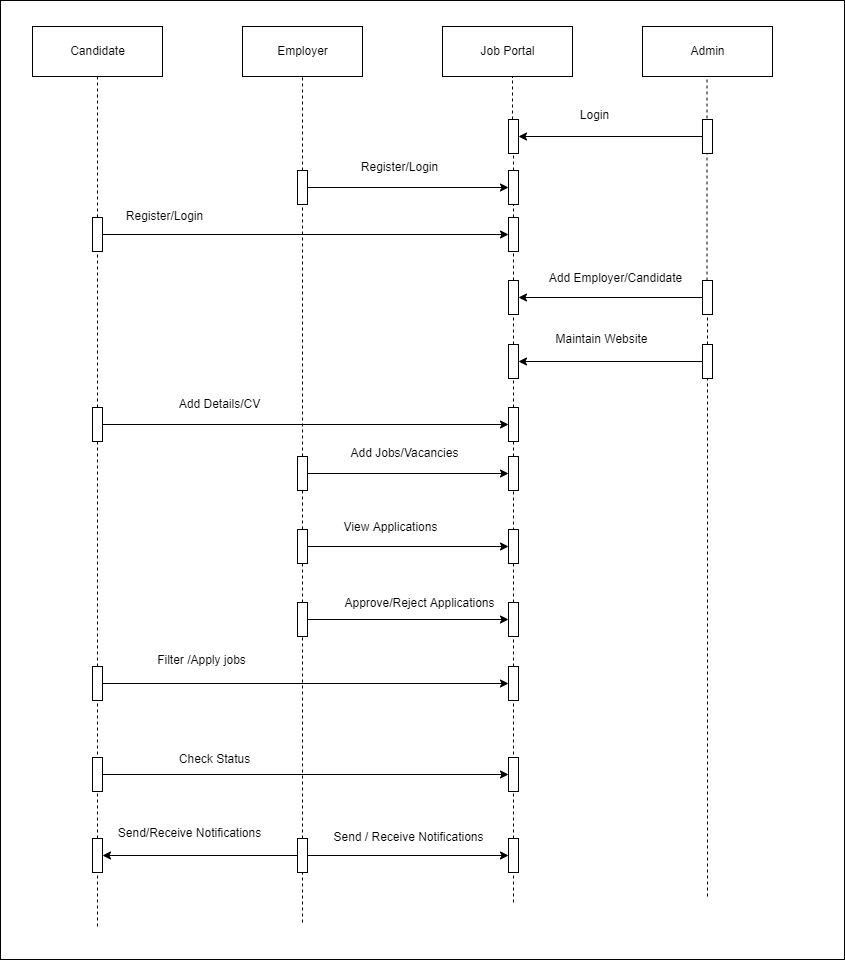

The diagram above was exported from draw.io. Its source (the exported page's mxGraphModel, read from the mxfile embedded in the PNG):
<mxGraphModel dx="1259" dy="492" grid="0" gridSize="10" guides="1" tooltips="1" connect="1" arrows="1" fold="1" page="0" pageScale="1" pageWidth="850" pageHeight="1100" math="0" shadow="0">
  <root>
    <mxCell id="0" />
    <mxCell id="1" parent="0" />
    <mxCell id="GK-JiunKsa75prIQe-Bt-115" value="" style="rounded=0;whiteSpace=wrap;html=1;fillColor=default;" vertex="1" parent="1">
      <mxGeometry x="48" y="84" width="844" height="959" as="geometry" />
    </mxCell>
    <mxCell id="GK-JiunKsa75prIQe-Bt-9" value="Candidate" style="html=1;" vertex="1" parent="1">
      <mxGeometry x="80" y="110" width="130" height="50" as="geometry" />
    </mxCell>
    <mxCell id="GK-JiunKsa75prIQe-Bt-10" value="Employer" style="html=1;" vertex="1" parent="1">
      <mxGeometry x="290" y="110" width="120" height="50" as="geometry" />
    </mxCell>
    <mxCell id="GK-JiunKsa75prIQe-Bt-11" value="Job Portal" style="html=1;" vertex="1" parent="1">
      <mxGeometry x="490" y="110" width="130" height="50" as="geometry" />
    </mxCell>
    <mxCell id="GK-JiunKsa75prIQe-Bt-12" value="Admin" style="html=1;fillColor=default;" vertex="1" parent="1">
      <mxGeometry x="690" y="110" width="130" height="50" as="geometry" />
    </mxCell>
    <mxCell id="GK-JiunKsa75prIQe-Bt-13" value="" style="endArrow=none;dashed=1;html=1;rounded=0;entryX=0.5;entryY=1;entryDx=0;entryDy=0;startArrow=none;" edge="1" parent="1" target="GK-JiunKsa75prIQe-Bt-9" source="GK-JiunKsa75prIQe-Bt-17">
      <mxGeometry width="50" height="50" relative="1" as="geometry">
        <mxPoint x="145" y="652.22216796875" as="sourcePoint" />
        <mxPoint x="160" y="260" as="targetPoint" />
      </mxGeometry>
    </mxCell>
    <mxCell id="GK-JiunKsa75prIQe-Bt-14" value="" style="endArrow=none;dashed=1;html=1;rounded=0;entryX=0.5;entryY=1;entryDx=0;entryDy=0;startArrow=none;" edge="1" parent="1" target="GK-JiunKsa75prIQe-Bt-10" source="GK-JiunKsa75prIQe-Bt-19">
      <mxGeometry width="50" height="50" relative="1" as="geometry">
        <mxPoint x="350" y="650" as="sourcePoint" />
        <mxPoint x="155" y="170" as="targetPoint" />
      </mxGeometry>
    </mxCell>
    <mxCell id="GK-JiunKsa75prIQe-Bt-15" value="" style="endArrow=none;dashed=1;html=1;rounded=0;entryX=0.5;entryY=1;entryDx=0;entryDy=0;startArrow=none;" edge="1" parent="1" source="GK-JiunKsa75prIQe-Bt-22">
      <mxGeometry width="50" height="50" relative="1" as="geometry">
        <mxPoint x="560" y="650" as="sourcePoint" />
        <mxPoint x="560" y="160" as="targetPoint" />
      </mxGeometry>
    </mxCell>
    <mxCell id="GK-JiunKsa75prIQe-Bt-16" value="" style="endArrow=none;dashed=1;html=1;rounded=0;entryX=0.5;entryY=1;entryDx=0;entryDy=0;startArrow=none;" edge="1" parent="1" source="GK-JiunKsa75prIQe-Bt-54">
      <mxGeometry width="50" height="50" relative="1" as="geometry">
        <mxPoint x="754.5" y="650" as="sourcePoint" />
        <mxPoint x="754.5" y="160" as="targetPoint" />
      </mxGeometry>
    </mxCell>
    <mxCell id="GK-JiunKsa75prIQe-Bt-33" value="" style="edgeStyle=orthogonalEdgeStyle;rounded=0;orthogonalLoop=1;jettySize=auto;html=1;" edge="1" parent="1" source="GK-JiunKsa75prIQe-Bt-17" target="GK-JiunKsa75prIQe-Bt-32">
      <mxGeometry relative="1" as="geometry" />
    </mxCell>
    <mxCell id="GK-JiunKsa75prIQe-Bt-17" value="" style="html=1;points=[];perimeter=orthogonalPerimeter;fillColor=default;" vertex="1" parent="1">
      <mxGeometry x="140" y="301" width="10" height="34" as="geometry" />
    </mxCell>
    <mxCell id="GK-JiunKsa75prIQe-Bt-18" value="" style="endArrow=none;dashed=1;html=1;rounded=0;entryX=0.5;entryY=1;entryDx=0;entryDy=0;startArrow=none;" edge="1" parent="1" source="GK-JiunKsa75prIQe-Bt-65" target="GK-JiunKsa75prIQe-Bt-17">
      <mxGeometry width="50" height="50" relative="1" as="geometry">
        <mxPoint x="145" y="652.22216796875" as="sourcePoint" />
        <mxPoint x="145" y="160" as="targetPoint" />
      </mxGeometry>
    </mxCell>
    <mxCell id="GK-JiunKsa75prIQe-Bt-28" value="" style="edgeStyle=orthogonalEdgeStyle;rounded=0;orthogonalLoop=1;jettySize=auto;html=1;" edge="1" parent="1" source="GK-JiunKsa75prIQe-Bt-19" target="GK-JiunKsa75prIQe-Bt-27">
      <mxGeometry relative="1" as="geometry" />
    </mxCell>
    <mxCell id="GK-JiunKsa75prIQe-Bt-19" value="" style="html=1;points=[];perimeter=orthogonalPerimeter;fillColor=default;" vertex="1" parent="1">
      <mxGeometry x="345" y="254" width="10" height="34" as="geometry" />
    </mxCell>
    <mxCell id="GK-JiunKsa75prIQe-Bt-20" value="" style="endArrow=none;dashed=1;html=1;rounded=0;entryX=0.5;entryY=1;entryDx=0;entryDy=0;startArrow=none;" edge="1" parent="1" source="GK-JiunKsa75prIQe-Bt-73" target="GK-JiunKsa75prIQe-Bt-19">
      <mxGeometry width="50" height="50" relative="1" as="geometry">
        <mxPoint x="350" y="650" as="sourcePoint" />
        <mxPoint x="350" y="160" as="targetPoint" />
      </mxGeometry>
    </mxCell>
    <mxCell id="GK-JiunKsa75prIQe-Bt-23" value="" style="edgeStyle=orthogonalEdgeStyle;rounded=0;orthogonalLoop=1;jettySize=auto;html=1;" edge="1" parent="1" source="GK-JiunKsa75prIQe-Bt-21" target="GK-JiunKsa75prIQe-Bt-22">
      <mxGeometry relative="1" as="geometry" />
    </mxCell>
    <mxCell id="GK-JiunKsa75prIQe-Bt-21" value="" style="html=1;points=[];perimeter=orthogonalPerimeter;fillColor=default;" vertex="1" parent="1">
      <mxGeometry x="750" y="203" width="10" height="34" as="geometry" />
    </mxCell>
    <mxCell id="GK-JiunKsa75prIQe-Bt-22" value="" style="html=1;points=[];perimeter=orthogonalPerimeter;fillColor=default;" vertex="1" parent="1">
      <mxGeometry x="556" y="203" width="10" height="34" as="geometry" />
    </mxCell>
    <mxCell id="GK-JiunKsa75prIQe-Bt-24" value="" style="endArrow=none;dashed=1;html=1;rounded=0;entryX=0.5;entryY=1;entryDx=0;entryDy=0;startArrow=none;" edge="1" parent="1" source="GK-JiunKsa75prIQe-Bt-27" target="GK-JiunKsa75prIQe-Bt-22">
      <mxGeometry width="50" height="50" relative="1" as="geometry">
        <mxPoint x="560" y="650" as="sourcePoint" />
        <mxPoint x="560" y="160" as="targetPoint" />
      </mxGeometry>
    </mxCell>
    <mxCell id="GK-JiunKsa75prIQe-Bt-25" value="Login" style="text;html=1;align=center;verticalAlign=middle;resizable=0;points=[];autosize=1;strokeColor=none;fillColor=none;" vertex="1" parent="1">
      <mxGeometry x="622" y="190" width="39" height="18" as="geometry" />
    </mxCell>
    <mxCell id="GK-JiunKsa75prIQe-Bt-27" value="" style="html=1;points=[];perimeter=orthogonalPerimeter;fillColor=default;" vertex="1" parent="1">
      <mxGeometry x="556" y="254" width="10" height="34" as="geometry" />
    </mxCell>
    <mxCell id="GK-JiunKsa75prIQe-Bt-29" value="" style="endArrow=none;dashed=1;html=1;rounded=0;entryX=0.5;entryY=1;entryDx=0;entryDy=0;startArrow=none;" edge="1" parent="1" source="GK-JiunKsa75prIQe-Bt-32" target="GK-JiunKsa75prIQe-Bt-27">
      <mxGeometry width="50" height="50" relative="1" as="geometry">
        <mxPoint x="560" y="650" as="sourcePoint" />
        <mxPoint x="561" y="237" as="targetPoint" />
      </mxGeometry>
    </mxCell>
    <mxCell id="GK-JiunKsa75prIQe-Bt-31" value="Register/Login" style="text;html=1;align=center;verticalAlign=middle;resizable=0;points=[];autosize=1;strokeColor=none;fillColor=none;" vertex="1" parent="1">
      <mxGeometry x="403" y="242" width="88" height="18" as="geometry" />
    </mxCell>
    <mxCell id="GK-JiunKsa75prIQe-Bt-32" value="" style="html=1;points=[];perimeter=orthogonalPerimeter;fillColor=default;" vertex="1" parent="1">
      <mxGeometry x="556" y="301" width="10" height="34" as="geometry" />
    </mxCell>
    <mxCell id="GK-JiunKsa75prIQe-Bt-34" value="" style="endArrow=none;dashed=1;html=1;rounded=0;entryX=0.5;entryY=1;entryDx=0;entryDy=0;startArrow=none;" edge="1" parent="1" source="GK-JiunKsa75prIQe-Bt-56" target="GK-JiunKsa75prIQe-Bt-32">
      <mxGeometry width="50" height="50" relative="1" as="geometry">
        <mxPoint x="560" y="650" as="sourcePoint" />
        <mxPoint x="561" y="288" as="targetPoint" />
      </mxGeometry>
    </mxCell>
    <mxCell id="GK-JiunKsa75prIQe-Bt-48" value="Register/Login" style="text;html=1;align=center;verticalAlign=middle;resizable=0;points=[];autosize=1;strokeColor=none;fillColor=none;" vertex="1" parent="1">
      <mxGeometry x="168" y="291" width="88" height="18" as="geometry" />
    </mxCell>
    <mxCell id="GK-JiunKsa75prIQe-Bt-57" value="" style="edgeStyle=orthogonalEdgeStyle;rounded=0;orthogonalLoop=1;jettySize=auto;html=1;" edge="1" parent="1" source="GK-JiunKsa75prIQe-Bt-54" target="GK-JiunKsa75prIQe-Bt-56">
      <mxGeometry relative="1" as="geometry" />
    </mxCell>
    <mxCell id="GK-JiunKsa75prIQe-Bt-54" value="" style="html=1;points=[];perimeter=orthogonalPerimeter;fillColor=default;" vertex="1" parent="1">
      <mxGeometry x="750" y="364" width="10" height="34" as="geometry" />
    </mxCell>
    <mxCell id="GK-JiunKsa75prIQe-Bt-55" value="" style="endArrow=none;dashed=1;html=1;rounded=0;entryX=0.5;entryY=1;entryDx=0;entryDy=0;" edge="1" parent="1" target="GK-JiunKsa75prIQe-Bt-54">
      <mxGeometry width="50" height="50" relative="1" as="geometry">
        <mxPoint x="755" y="980" as="sourcePoint" />
        <mxPoint x="754.5" y="160" as="targetPoint" />
      </mxGeometry>
    </mxCell>
    <mxCell id="GK-JiunKsa75prIQe-Bt-56" value="" style="html=1;points=[];perimeter=orthogonalPerimeter;fillColor=default;" vertex="1" parent="1">
      <mxGeometry x="556" y="364" width="10" height="34" as="geometry" />
    </mxCell>
    <mxCell id="GK-JiunKsa75prIQe-Bt-58" value="" style="endArrow=none;dashed=1;html=1;rounded=0;entryX=0.5;entryY=1;entryDx=0;entryDy=0;startArrow=none;" edge="1" parent="1" source="GK-JiunKsa75prIQe-Bt-61" target="GK-JiunKsa75prIQe-Bt-56">
      <mxGeometry width="50" height="50" relative="1" as="geometry">
        <mxPoint x="560" y="650" as="sourcePoint" />
        <mxPoint x="561" y="335" as="targetPoint" />
      </mxGeometry>
    </mxCell>
    <mxCell id="GK-JiunKsa75prIQe-Bt-59" value="Add Employer/Candidate" style="text;html=1;align=center;verticalAlign=middle;resizable=0;points=[];autosize=1;strokeColor=none;fillColor=none;" vertex="1" parent="1">
      <mxGeometry x="591" y="353" width="143" height="18" as="geometry" />
    </mxCell>
    <mxCell id="GK-JiunKsa75prIQe-Bt-62" value="" style="edgeStyle=orthogonalEdgeStyle;rounded=0;orthogonalLoop=1;jettySize=auto;html=1;" edge="1" parent="1" source="GK-JiunKsa75prIQe-Bt-60" target="GK-JiunKsa75prIQe-Bt-61">
      <mxGeometry relative="1" as="geometry" />
    </mxCell>
    <mxCell id="GK-JiunKsa75prIQe-Bt-60" value="" style="html=1;points=[];perimeter=orthogonalPerimeter;fillColor=default;" vertex="1" parent="1">
      <mxGeometry x="750" y="428" width="10" height="34" as="geometry" />
    </mxCell>
    <mxCell id="GK-JiunKsa75prIQe-Bt-61" value="" style="html=1;points=[];perimeter=orthogonalPerimeter;fillColor=default;" vertex="1" parent="1">
      <mxGeometry x="556" y="428" width="10" height="34" as="geometry" />
    </mxCell>
    <mxCell id="GK-JiunKsa75prIQe-Bt-63" value="" style="endArrow=none;dashed=1;html=1;rounded=0;entryX=0.5;entryY=1;entryDx=0;entryDy=0;startArrow=none;" edge="1" parent="1" source="GK-JiunKsa75prIQe-Bt-66" target="GK-JiunKsa75prIQe-Bt-61">
      <mxGeometry width="50" height="50" relative="1" as="geometry">
        <mxPoint x="560" y="650" as="sourcePoint" />
        <mxPoint x="561" y="398" as="targetPoint" />
      </mxGeometry>
    </mxCell>
    <mxCell id="GK-JiunKsa75prIQe-Bt-64" value="Maintain Website" style="text;html=1;align=center;verticalAlign=middle;resizable=0;points=[];autosize=1;strokeColor=none;fillColor=none;" vertex="1" parent="1">
      <mxGeometry x="598" y="414" width="102" height="18" as="geometry" />
    </mxCell>
    <mxCell id="GK-JiunKsa75prIQe-Bt-67" value="" style="edgeStyle=orthogonalEdgeStyle;rounded=0;orthogonalLoop=1;jettySize=auto;html=1;" edge="1" parent="1" source="GK-JiunKsa75prIQe-Bt-65" target="GK-JiunKsa75prIQe-Bt-66">
      <mxGeometry relative="1" as="geometry" />
    </mxCell>
    <mxCell id="GK-JiunKsa75prIQe-Bt-66" value="" style="html=1;points=[];perimeter=orthogonalPerimeter;fillColor=default;" vertex="1" parent="1">
      <mxGeometry x="556" y="491" width="10" height="34" as="geometry" />
    </mxCell>
    <mxCell id="GK-JiunKsa75prIQe-Bt-68" value="" style="endArrow=none;dashed=1;html=1;rounded=0;entryX=0.5;entryY=1;entryDx=0;entryDy=0;startArrow=none;" edge="1" parent="1" source="GK-JiunKsa75prIQe-Bt-75" target="GK-JiunKsa75prIQe-Bt-66">
      <mxGeometry width="50" height="50" relative="1" as="geometry">
        <mxPoint x="560" y="650" as="sourcePoint" />
        <mxPoint x="561" y="462" as="targetPoint" />
      </mxGeometry>
    </mxCell>
    <mxCell id="GK-JiunKsa75prIQe-Bt-65" value="" style="html=1;points=[];perimeter=orthogonalPerimeter;fillColor=default;" vertex="1" parent="1">
      <mxGeometry x="140" y="491" width="10" height="34" as="geometry" />
    </mxCell>
    <mxCell id="GK-JiunKsa75prIQe-Bt-69" value="" style="endArrow=none;dashed=1;html=1;rounded=0;entryX=0.5;entryY=1;entryDx=0;entryDy=0;startArrow=none;" edge="1" parent="1" source="GK-JiunKsa75prIQe-Bt-90" target="GK-JiunKsa75prIQe-Bt-65">
      <mxGeometry width="50" height="50" relative="1" as="geometry">
        <mxPoint x="145" y="849" as="sourcePoint" />
        <mxPoint x="145" y="335" as="targetPoint" />
      </mxGeometry>
    </mxCell>
    <mxCell id="GK-JiunKsa75prIQe-Bt-70" value="Add Details/CV" style="text;html=1;align=center;verticalAlign=middle;resizable=0;points=[];autosize=1;strokeColor=none;fillColor=none;" vertex="1" parent="1">
      <mxGeometry x="221" y="479" width="91" height="18" as="geometry" />
    </mxCell>
    <mxCell id="GK-JiunKsa75prIQe-Bt-76" value="" style="edgeStyle=orthogonalEdgeStyle;rounded=0;orthogonalLoop=1;jettySize=auto;html=1;" edge="1" parent="1" source="GK-JiunKsa75prIQe-Bt-73" target="GK-JiunKsa75prIQe-Bt-75">
      <mxGeometry relative="1" as="geometry" />
    </mxCell>
    <mxCell id="GK-JiunKsa75prIQe-Bt-73" value="" style="html=1;points=[];perimeter=orthogonalPerimeter;fillColor=default;" vertex="1" parent="1">
      <mxGeometry x="345" y="540" width="10" height="34" as="geometry" />
    </mxCell>
    <mxCell id="GK-JiunKsa75prIQe-Bt-74" value="" style="endArrow=none;dashed=1;html=1;rounded=0;entryX=0.5;entryY=1;entryDx=0;entryDy=0;startArrow=none;" edge="1" parent="1" source="GK-JiunKsa75prIQe-Bt-79" target="GK-JiunKsa75prIQe-Bt-73">
      <mxGeometry width="50" height="50" relative="1" as="geometry">
        <mxPoint x="350" y="823" as="sourcePoint" />
        <mxPoint x="350" y="288" as="targetPoint" />
      </mxGeometry>
    </mxCell>
    <mxCell id="GK-JiunKsa75prIQe-Bt-75" value="" style="html=1;points=[];perimeter=orthogonalPerimeter;fillColor=default;" vertex="1" parent="1">
      <mxGeometry x="556" y="540" width="10" height="34" as="geometry" />
    </mxCell>
    <mxCell id="GK-JiunKsa75prIQe-Bt-77" value="" style="endArrow=none;dashed=1;html=1;rounded=0;entryX=0.5;entryY=1;entryDx=0;entryDy=0;startArrow=none;" edge="1" parent="1" source="GK-JiunKsa75prIQe-Bt-86" target="GK-JiunKsa75prIQe-Bt-75">
      <mxGeometry width="50" height="50" relative="1" as="geometry">
        <mxPoint x="561" y="816" as="sourcePoint" />
        <mxPoint x="561" y="525" as="targetPoint" />
      </mxGeometry>
    </mxCell>
    <mxCell id="GK-JiunKsa75prIQe-Bt-78" value="Add Jobs/Vacancies" style="text;html=1;align=center;verticalAlign=middle;resizable=0;points=[];autosize=1;strokeColor=none;fillColor=none;" vertex="1" parent="1">
      <mxGeometry x="393" y="528" width="118" height="18" as="geometry" />
    </mxCell>
    <mxCell id="GK-JiunKsa75prIQe-Bt-82" value="" style="edgeStyle=orthogonalEdgeStyle;rounded=0;orthogonalLoop=1;jettySize=auto;html=1;" edge="1" parent="1" source="GK-JiunKsa75prIQe-Bt-79" target="GK-JiunKsa75prIQe-Bt-81">
      <mxGeometry relative="1" as="geometry" />
    </mxCell>
    <mxCell id="GK-JiunKsa75prIQe-Bt-79" value="" style="html=1;points=[];perimeter=orthogonalPerimeter;fillColor=default;" vertex="1" parent="1">
      <mxGeometry x="345" y="613" width="10" height="34" as="geometry" />
    </mxCell>
    <mxCell id="GK-JiunKsa75prIQe-Bt-80" value="" style="endArrow=none;dashed=1;html=1;rounded=0;entryX=0.5;entryY=1;entryDx=0;entryDy=0;startArrow=none;" edge="1" parent="1" source="GK-JiunKsa75prIQe-Bt-84" target="GK-JiunKsa75prIQe-Bt-79">
      <mxGeometry width="50" height="50" relative="1" as="geometry">
        <mxPoint x="350" y="823" as="sourcePoint" />
        <mxPoint x="350" y="574" as="targetPoint" />
      </mxGeometry>
    </mxCell>
    <mxCell id="GK-JiunKsa75prIQe-Bt-81" value="" style="html=1;points=[];perimeter=orthogonalPerimeter;fillColor=default;" vertex="1" parent="1">
      <mxGeometry x="556" y="613" width="10" height="34" as="geometry" />
    </mxCell>
    <mxCell id="GK-JiunKsa75prIQe-Bt-83" value="View Applications" style="text;html=1;align=center;verticalAlign=middle;resizable=0;points=[];autosize=1;strokeColor=none;fillColor=none;" vertex="1" parent="1">
      <mxGeometry x="386" y="602" width="103" height="18" as="geometry" />
    </mxCell>
    <mxCell id="GK-JiunKsa75prIQe-Bt-87" value="" style="edgeStyle=orthogonalEdgeStyle;rounded=0;orthogonalLoop=1;jettySize=auto;html=1;" edge="1" parent="1" source="GK-JiunKsa75prIQe-Bt-84" target="GK-JiunKsa75prIQe-Bt-86">
      <mxGeometry relative="1" as="geometry" />
    </mxCell>
    <mxCell id="GK-JiunKsa75prIQe-Bt-84" value="" style="html=1;points=[];perimeter=orthogonalPerimeter;fillColor=default;" vertex="1" parent="1">
      <mxGeometry x="345" y="686" width="10" height="34" as="geometry" />
    </mxCell>
    <mxCell id="GK-JiunKsa75prIQe-Bt-85" value="" style="endArrow=none;dashed=1;html=1;rounded=0;entryX=0.5;entryY=1;entryDx=0;entryDy=0;startArrow=none;" edge="1" parent="1" source="GK-JiunKsa75prIQe-Bt-102" target="GK-JiunKsa75prIQe-Bt-84">
      <mxGeometry width="50" height="50" relative="1" as="geometry">
        <mxPoint x="350" y="1006" as="sourcePoint" />
        <mxPoint x="350" y="647" as="targetPoint" />
      </mxGeometry>
    </mxCell>
    <mxCell id="GK-JiunKsa75prIQe-Bt-86" value="" style="html=1;points=[];perimeter=orthogonalPerimeter;fillColor=default;" vertex="1" parent="1">
      <mxGeometry x="556" y="686" width="10" height="34" as="geometry" />
    </mxCell>
    <mxCell id="GK-JiunKsa75prIQe-Bt-88" value="" style="endArrow=none;dashed=1;html=1;rounded=0;entryX=0.5;entryY=1;entryDx=0;entryDy=0;startArrow=none;" edge="1" parent="1" source="GK-JiunKsa75prIQe-Bt-92" target="GK-JiunKsa75prIQe-Bt-86">
      <mxGeometry width="50" height="50" relative="1" as="geometry">
        <mxPoint x="561" y="816" as="sourcePoint" />
        <mxPoint x="561" y="574" as="targetPoint" />
      </mxGeometry>
    </mxCell>
    <mxCell id="GK-JiunKsa75prIQe-Bt-89" value="Approve/Reject Applications" style="text;html=1;align=center;verticalAlign=middle;resizable=0;points=[];autosize=1;strokeColor=none;fillColor=none;" vertex="1" parent="1">
      <mxGeometry x="387" y="678" width="159" height="18" as="geometry" />
    </mxCell>
    <mxCell id="GK-JiunKsa75prIQe-Bt-93" value="" style="edgeStyle=orthogonalEdgeStyle;rounded=0;orthogonalLoop=1;jettySize=auto;html=1;" edge="1" parent="1" source="GK-JiunKsa75prIQe-Bt-90" target="GK-JiunKsa75prIQe-Bt-92">
      <mxGeometry relative="1" as="geometry" />
    </mxCell>
    <mxCell id="GK-JiunKsa75prIQe-Bt-90" value="" style="html=1;points=[];perimeter=orthogonalPerimeter;fillColor=default;" vertex="1" parent="1">
      <mxGeometry x="140" y="750" width="10" height="34" as="geometry" />
    </mxCell>
    <mxCell id="GK-JiunKsa75prIQe-Bt-91" value="" style="endArrow=none;dashed=1;html=1;rounded=0;entryX=0.5;entryY=1;entryDx=0;entryDy=0;startArrow=none;" edge="1" parent="1" source="GK-JiunKsa75prIQe-Bt-105" target="GK-JiunKsa75prIQe-Bt-90">
      <mxGeometry width="50" height="50" relative="1" as="geometry">
        <mxPoint x="145" y="1010" as="sourcePoint" />
        <mxPoint x="145" y="525" as="targetPoint" />
      </mxGeometry>
    </mxCell>
    <mxCell id="GK-JiunKsa75prIQe-Bt-92" value="" style="html=1;points=[];perimeter=orthogonalPerimeter;fillColor=default;" vertex="1" parent="1">
      <mxGeometry x="556" y="750" width="10" height="34" as="geometry" />
    </mxCell>
    <mxCell id="GK-JiunKsa75prIQe-Bt-94" value="" style="endArrow=none;dashed=1;html=1;rounded=0;entryX=0.5;entryY=1;entryDx=0;entryDy=0;startArrow=none;" edge="1" parent="1" source="GK-JiunKsa75prIQe-Bt-109" target="GK-JiunKsa75prIQe-Bt-92">
      <mxGeometry width="50" height="50" relative="1" as="geometry">
        <mxPoint x="561" y="986" as="sourcePoint" />
        <mxPoint x="561" y="720" as="targetPoint" />
      </mxGeometry>
    </mxCell>
    <mxCell id="GK-JiunKsa75prIQe-Bt-95" value="Filter /Apply jobs" style="text;html=1;align=center;verticalAlign=middle;resizable=0;points=[];autosize=1;strokeColor=none;fillColor=none;" vertex="1" parent="1">
      <mxGeometry x="199" y="735" width="99" height="18" as="geometry" />
    </mxCell>
    <mxCell id="GK-JiunKsa75prIQe-Bt-98" value="" style="edgeStyle=orthogonalEdgeStyle;rounded=0;orthogonalLoop=1;jettySize=auto;html=1;" edge="1" parent="1" source="GK-JiunKsa75prIQe-Bt-96" target="GK-JiunKsa75prIQe-Bt-97">
      <mxGeometry relative="1" as="geometry" />
    </mxCell>
    <mxCell id="GK-JiunKsa75prIQe-Bt-96" value="" style="html=1;points=[];perimeter=orthogonalPerimeter;fillColor=default;" vertex="1" parent="1">
      <mxGeometry x="140" y="841" width="10" height="34" as="geometry" />
    </mxCell>
    <mxCell id="GK-JiunKsa75prIQe-Bt-97" value="" style="html=1;points=[];perimeter=orthogonalPerimeter;fillColor=default;" vertex="1" parent="1">
      <mxGeometry x="556" y="841" width="10" height="34" as="geometry" />
    </mxCell>
    <mxCell id="GK-JiunKsa75prIQe-Bt-101" value="Check Status" style="text;html=1;align=center;verticalAlign=middle;resizable=0;points=[];autosize=1;strokeColor=none;fillColor=none;" vertex="1" parent="1">
      <mxGeometry x="221" y="834" width="81" height="18" as="geometry" />
    </mxCell>
    <mxCell id="GK-JiunKsa75prIQe-Bt-106" value="" style="edgeStyle=orthogonalEdgeStyle;rounded=0;orthogonalLoop=1;jettySize=auto;html=1;" edge="1" parent="1" source="GK-JiunKsa75prIQe-Bt-102" target="GK-JiunKsa75prIQe-Bt-105">
      <mxGeometry relative="1" as="geometry" />
    </mxCell>
    <mxCell id="GK-JiunKsa75prIQe-Bt-110" value="" style="edgeStyle=orthogonalEdgeStyle;rounded=0;orthogonalLoop=1;jettySize=auto;html=1;" edge="1" parent="1" source="GK-JiunKsa75prIQe-Bt-102" target="GK-JiunKsa75prIQe-Bt-109">
      <mxGeometry relative="1" as="geometry" />
    </mxCell>
    <mxCell id="GK-JiunKsa75prIQe-Bt-102" value="" style="html=1;points=[];perimeter=orthogonalPerimeter;fillColor=default;" vertex="1" parent="1">
      <mxGeometry x="345" y="922" width="10" height="34" as="geometry" />
    </mxCell>
    <mxCell id="GK-JiunKsa75prIQe-Bt-104" value="" style="endArrow=none;dashed=1;html=1;rounded=0;entryX=0.5;entryY=1;entryDx=0;entryDy=0;" edge="1" parent="1" target="GK-JiunKsa75prIQe-Bt-102">
      <mxGeometry width="50" height="50" relative="1" as="geometry">
        <mxPoint x="350" y="1006" as="sourcePoint" />
        <mxPoint x="350" y="720" as="targetPoint" />
      </mxGeometry>
    </mxCell>
    <mxCell id="GK-JiunKsa75prIQe-Bt-105" value="" style="html=1;points=[];perimeter=orthogonalPerimeter;fillColor=default;" vertex="1" parent="1">
      <mxGeometry x="140" y="922" width="10" height="34" as="geometry" />
    </mxCell>
    <mxCell id="GK-JiunKsa75prIQe-Bt-107" value="" style="endArrow=none;dashed=1;html=1;rounded=0;entryX=0.5;entryY=1;entryDx=0;entryDy=0;" edge="1" parent="1" target="GK-JiunKsa75prIQe-Bt-105">
      <mxGeometry width="50" height="50" relative="1" as="geometry">
        <mxPoint x="145" y="1010" as="sourcePoint" />
        <mxPoint x="145" y="784" as="targetPoint" />
      </mxGeometry>
    </mxCell>
    <mxCell id="GK-JiunKsa75prIQe-Bt-108" value="Send/Receive Notifications" style="text;html=1;align=center;verticalAlign=middle;resizable=0;points=[];autosize=1;strokeColor=none;fillColor=none;" vertex="1" parent="1">
      <mxGeometry x="160" y="908" width="153" height="18" as="geometry" />
    </mxCell>
    <mxCell id="GK-JiunKsa75prIQe-Bt-109" value="" style="html=1;points=[];perimeter=orthogonalPerimeter;fillColor=default;" vertex="1" parent="1">
      <mxGeometry x="556" y="922" width="10" height="34" as="geometry" />
    </mxCell>
    <mxCell id="GK-JiunKsa75prIQe-Bt-113" value="" style="endArrow=none;dashed=1;html=1;rounded=0;entryX=0.5;entryY=1;entryDx=0;entryDy=0;" edge="1" parent="1" target="GK-JiunKsa75prIQe-Bt-109">
      <mxGeometry width="50" height="50" relative="1" as="geometry">
        <mxPoint x="561" y="986" as="sourcePoint" />
        <mxPoint x="561" y="784" as="targetPoint" />
      </mxGeometry>
    </mxCell>
    <mxCell id="GK-JiunKsa75prIQe-Bt-114" value="Send / Receive Notifications" style="text;html=1;align=center;verticalAlign=middle;resizable=0;points=[];autosize=1;strokeColor=none;fillColor=none;" vertex="1" parent="1">
      <mxGeometry x="376" y="912" width="160" height="18" as="geometry" />
    </mxCell>
  </root>
</mxGraphModel>